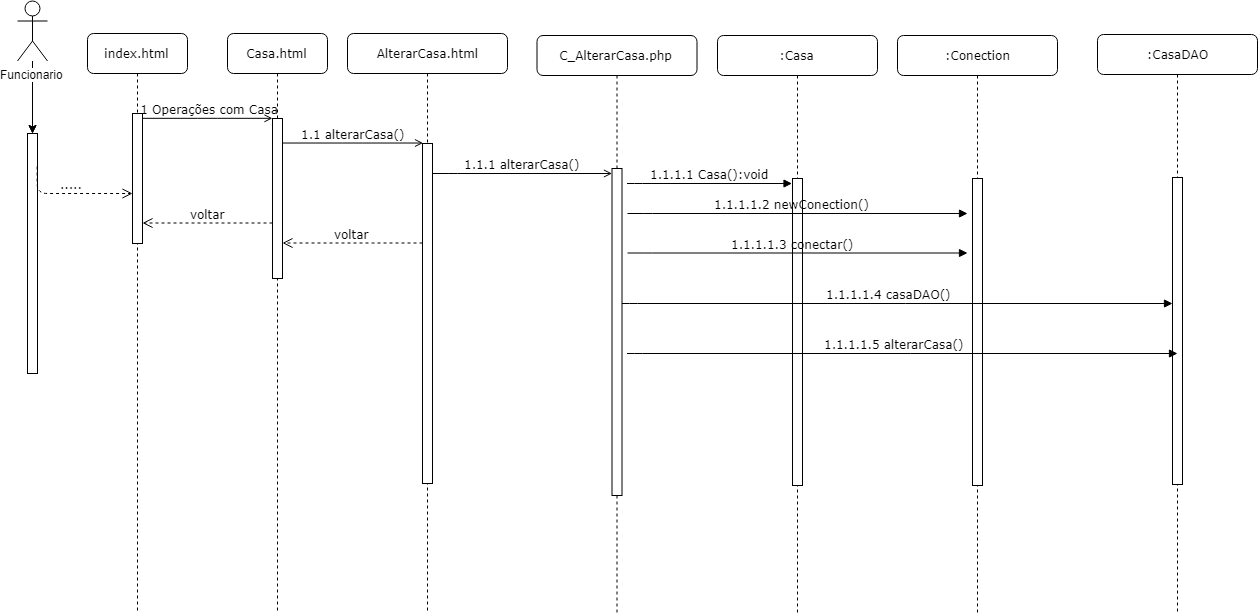

The diagram above was exported from draw.io. Its source (the exported page's mxGraphModel, read from the mxfile embedded in the PNG):
<mxGraphModel dx="988" dy="474" grid="1" gridSize="10" guides="1" tooltips="1" connect="1" arrows="1" fold="1" page="1" pageScale="1" pageWidth="1100" pageHeight="850" background="#ffffff" math="0" shadow="0">
  <root>
    <mxCell id="0" />
    <mxCell id="1" parent="0" />
    <mxCell id="7baba1c4bc27f4b0-2" value="Casa.html" style="shape=umlLifeline;perimeter=lifelinePerimeter;whiteSpace=wrap;html=1;container=1;collapsible=0;recursiveResize=0;outlineConnect=0;rounded=1;shadow=0;comic=0;labelBackgroundColor=none;strokeColor=#000000;strokeWidth=1;fillColor=#FFFFFF;fontFamily=Verdana;fontSize=12;fontColor=#000000;align=center;" parent="1" vertex="1">
      <mxGeometry x="240" y="80" width="100" height="580" as="geometry" />
    </mxCell>
    <mxCell id="7baba1c4bc27f4b0-10" value="" style="html=1;points=[];perimeter=orthogonalPerimeter;rounded=0;shadow=0;comic=0;labelBackgroundColor=none;strokeColor=#000000;strokeWidth=1;fillColor=#FFFFFF;fontFamily=Verdana;fontSize=12;fontColor=#000000;align=center;" parent="7baba1c4bc27f4b0-2" vertex="1">
      <mxGeometry x="45" y="85" width="10" height="160" as="geometry" />
    </mxCell>
    <mxCell id="7baba1c4bc27f4b0-3" value="AlterarCasa.html" style="shape=umlLifeline;perimeter=lifelinePerimeter;whiteSpace=wrap;html=1;container=1;collapsible=0;recursiveResize=0;outlineConnect=0;rounded=1;shadow=0;comic=0;labelBackgroundColor=none;strokeColor=#000000;strokeWidth=1;fillColor=#FFFFFF;fontFamily=Verdana;fontSize=12;fontColor=#000000;align=center;" parent="1" vertex="1">
      <mxGeometry x="360" y="80" width="160" height="578" as="geometry" />
    </mxCell>
    <mxCell id="7baba1c4bc27f4b0-13" value="" style="html=1;points=[];perimeter=orthogonalPerimeter;rounded=0;shadow=0;comic=0;labelBackgroundColor=none;strokeColor=#000000;strokeWidth=1;fillColor=#FFFFFF;fontFamily=Verdana;fontSize=12;fontColor=#000000;align=center;" parent="7baba1c4bc27f4b0-3" vertex="1">
      <mxGeometry x="75" y="110" width="10" height="340" as="geometry" />
    </mxCell>
    <mxCell id="7baba1c4bc27f4b0-8" value="index.html" style="shape=umlLifeline;perimeter=lifelinePerimeter;whiteSpace=wrap;html=1;container=1;collapsible=0;recursiveResize=0;outlineConnect=0;rounded=1;shadow=0;comic=0;labelBackgroundColor=none;strokeColor=#000000;strokeWidth=1;fillColor=#FFFFFF;fontFamily=Verdana;fontSize=12;fontColor=#000000;align=center;" parent="1" vertex="1">
      <mxGeometry x="100" y="80" width="100" height="580" as="geometry" />
    </mxCell>
    <mxCell id="7baba1c4bc27f4b0-9" value="" style="html=1;points=[];perimeter=orthogonalPerimeter;rounded=0;shadow=0;comic=0;labelBackgroundColor=none;strokeColor=#000000;strokeWidth=1;fillColor=#FFFFFF;fontFamily=Verdana;fontSize=12;fontColor=#000000;align=center;" parent="7baba1c4bc27f4b0-8" vertex="1">
      <mxGeometry x="45" y="80" width="10" height="130" as="geometry" />
    </mxCell>
    <mxCell id="7baba1c4bc27f4b0-17" value="1.1.1 alterarCasa()&lt;br&gt;" style="html=1;verticalAlign=bottom;endArrow=open;labelBackgroundColor=none;fontFamily=Verdana;fontSize=12;edgeStyle=elbowEdgeStyle;elbow=vertical;endFill=0;" parent="1" source="7baba1c4bc27f4b0-13" target="bYNLMvteOs6NzIEqrA_D-2" edge="1">
      <mxGeometry relative="1" as="geometry">
        <mxPoint x="510" y="220" as="sourcePoint" />
        <Array as="points">
          <mxPoint x="460" y="220" />
        </Array>
        <mxPoint x="610" y="220" as="targetPoint" />
      </mxGeometry>
    </mxCell>
    <mxCell id="7baba1c4bc27f4b0-11" value="&amp;nbsp;1 Operações com Casa" style="html=1;verticalAlign=bottom;endArrow=open;entryX=0;entryY=0;labelBackgroundColor=none;fontFamily=Verdana;fontSize=12;edgeStyle=elbowEdgeStyle;elbow=vertical;endFill=0;" parent="1" source="7baba1c4bc27f4b0-9" target="7baba1c4bc27f4b0-10" edge="1">
      <mxGeometry relative="1" as="geometry">
        <mxPoint x="220" y="190" as="sourcePoint" />
      </mxGeometry>
    </mxCell>
    <mxCell id="7baba1c4bc27f4b0-14" value="1.1 alterarCasa()" style="html=1;verticalAlign=bottom;endArrow=open;entryX=0;entryY=0;labelBackgroundColor=none;fontFamily=Verdana;fontSize=12;edgeStyle=elbowEdgeStyle;elbow=vertical;endFill=0;" parent="1" source="7baba1c4bc27f4b0-10" target="7baba1c4bc27f4b0-13" edge="1">
      <mxGeometry relative="1" as="geometry">
        <mxPoint x="370" y="200" as="sourcePoint" />
      </mxGeometry>
    </mxCell>
    <mxCell id="JnsLXF5jlQ2CHozRDcdP-46" value="" style="edgeStyle=orthogonalEdgeStyle;rounded=0;html=1;jettySize=auto;orthogonalLoop=1;" parent="1" source="JnsLXF5jlQ2CHozRDcdP-1" target="JnsLXF5jlQ2CHozRDcdP-2" edge="1">
      <mxGeometry relative="1" as="geometry" />
    </mxCell>
    <mxCell id="JnsLXF5jlQ2CHozRDcdP-47" value="" style="edgeStyle=orthogonalEdgeStyle;rounded=0;html=1;jettySize=auto;orthogonalLoop=1;" parent="1" source="JnsLXF5jlQ2CHozRDcdP-1" target="JnsLXF5jlQ2CHozRDcdP-2" edge="1">
      <mxGeometry relative="1" as="geometry" />
    </mxCell>
    <mxCell id="JnsLXF5jlQ2CHozRDcdP-1" value="Funcionario" style="shape=umlActor;verticalLabelPosition=bottom;labelBackgroundColor=#ffffff;verticalAlign=top;html=1;outlineConnect=0;" parent="1" vertex="1">
      <mxGeometry x="30" y="47.5" width="30" height="60" as="geometry" />
    </mxCell>
    <mxCell id="JnsLXF5jlQ2CHozRDcdP-2" value="" style="html=1;points=[];perimeter=orthogonalPerimeter;rounded=0;shadow=0;comic=0;labelBackgroundColor=none;strokeColor=#000000;strokeWidth=1;fillColor=#FFFFFF;fontFamily=Verdana;fontSize=12;fontColor=#000000;align=center;" parent="1" vertex="1">
      <mxGeometry x="40" y="180" width="10" height="240" as="geometry" />
    </mxCell>
    <mxCell id="JnsLXF5jlQ2CHozRDcdP-3" value="....." style="html=1;verticalAlign=bottom;endArrow=open;dashed=1;endSize=8;labelBackgroundColor=none;fontFamily=Verdana;fontSize=12;edgeStyle=elbowEdgeStyle;elbow=vertical;exitX=1;exitY=0.136;exitPerimeter=0;" parent="1" source="JnsLXF5jlQ2CHozRDcdP-2" target="7baba1c4bc27f4b0-9" edge="1">
      <mxGeometry relative="1" as="geometry">
        <mxPoint x="140" y="230" as="targetPoint" />
        <Array as="points">
          <mxPoint x="120" y="240" />
          <mxPoint x="185" y="269.5" />
        </Array>
        <mxPoint x="210" y="269.5" as="sourcePoint" />
      </mxGeometry>
    </mxCell>
    <mxCell id="JnsLXF5jlQ2CHozRDcdP-10" value="voltar" style="html=1;verticalAlign=bottom;endArrow=open;dashed=1;endSize=8;labelBackgroundColor=none;fontFamily=Verdana;fontSize=12;edgeStyle=elbowEdgeStyle;elbow=vertical;" parent="1" edge="1">
      <mxGeometry relative="1" as="geometry">
        <mxPoint x="155" y="269.5" as="targetPoint" />
        <Array as="points">
          <mxPoint x="230" y="269.5" />
          <mxPoint x="260" y="269.5" />
        </Array>
        <mxPoint x="285" y="269.5" as="sourcePoint" />
      </mxGeometry>
    </mxCell>
    <mxCell id="JnsLXF5jlQ2CHozRDcdP-11" value="voltar" style="html=1;verticalAlign=bottom;endArrow=open;dashed=1;endSize=8;labelBackgroundColor=none;fontFamily=Verdana;fontSize=12;edgeStyle=elbowEdgeStyle;elbow=vertical;" parent="1" edge="1">
      <mxGeometry relative="1" as="geometry">
        <mxPoint x="295" y="289.5" as="targetPoint" />
        <Array as="points">
          <mxPoint x="395" y="289.5" />
          <mxPoint x="380" y="289.5" />
          <mxPoint x="410" y="289.5" />
        </Array>
        <mxPoint x="435" y="289.5" as="sourcePoint" />
      </mxGeometry>
    </mxCell>
    <mxCell id="bYNLMvteOs6NzIEqrA_D-1" value="&lt;span&gt;C_AlterarCasa.php&lt;/span&gt;&lt;br&gt;" style="shape=umlLifeline;perimeter=lifelinePerimeter;whiteSpace=wrap;html=1;container=1;collapsible=0;recursiveResize=0;outlineConnect=0;rounded=1;shadow=0;comic=0;labelBackgroundColor=none;strokeColor=#000000;strokeWidth=1;fillColor=#FFFFFF;fontFamily=Verdana;fontSize=12;fontColor=#000000;align=center;" parent="1" vertex="1">
      <mxGeometry x="549.5" y="82" width="160" height="578" as="geometry" />
    </mxCell>
    <mxCell id="bYNLMvteOs6NzIEqrA_D-2" value="" style="html=1;points=[];perimeter=orthogonalPerimeter;rounded=0;shadow=0;comic=0;labelBackgroundColor=none;strokeColor=#000000;strokeWidth=1;fillColor=#FFFFFF;fontFamily=Verdana;fontSize=12;fontColor=#000000;align=center;" parent="bYNLMvteOs6NzIEqrA_D-1" vertex="1">
      <mxGeometry x="75" y="133" width="10" height="327" as="geometry" />
    </mxCell>
    <mxCell id="bYNLMvteOs6NzIEqrA_D-3" value=":Casa&lt;br&gt;" style="shape=umlLifeline;perimeter=lifelinePerimeter;whiteSpace=wrap;html=1;container=1;collapsible=0;recursiveResize=0;outlineConnect=0;rounded=1;shadow=0;comic=0;labelBackgroundColor=none;strokeColor=#000000;strokeWidth=1;fillColor=#FFFFFF;fontFamily=Verdana;fontSize=12;fontColor=#000000;align=center;" parent="1" vertex="1">
      <mxGeometry x="730" y="82" width="160" height="578" as="geometry" />
    </mxCell>
    <mxCell id="bYNLMvteOs6NzIEqrA_D-4" value="" style="html=1;points=[];perimeter=orthogonalPerimeter;rounded=0;shadow=0;comic=0;labelBackgroundColor=none;strokeColor=#000000;strokeWidth=1;fillColor=#FFFFFF;fontFamily=Verdana;fontSize=12;fontColor=#000000;align=center;" parent="bYNLMvteOs6NzIEqrA_D-3" vertex="1">
      <mxGeometry x="75" y="143" width="10" height="307" as="geometry" />
    </mxCell>
    <mxCell id="bYNLMvteOs6NzIEqrA_D-5" value="1.1.1.1 Casa():void&lt;br&gt;" style="html=1;verticalAlign=bottom;endArrow=block;labelBackgroundColor=none;fontFamily=Verdana;fontSize=12;edgeStyle=elbowEdgeStyle;elbow=vertical;" parent="1" edge="1">
      <mxGeometry relative="1" as="geometry">
        <mxPoint x="639.5" y="230" as="sourcePoint" />
        <Array as="points">
          <mxPoint x="654.5" y="230" />
        </Array>
        <mxPoint x="804.5000000000002" y="230" as="targetPoint" />
      </mxGeometry>
    </mxCell>
    <mxCell id="roKO5xkevdAOsud61_3_-6" value=":Conection&lt;br&gt;" style="shape=umlLifeline;perimeter=lifelinePerimeter;whiteSpace=wrap;html=1;container=1;collapsible=0;recursiveResize=0;outlineConnect=0;rounded=1;shadow=0;comic=0;labelBackgroundColor=none;strokeColor=#000000;strokeWidth=1;fillColor=#FFFFFF;fontFamily=Verdana;fontSize=12;fontColor=#000000;align=center;" vertex="1" parent="1">
      <mxGeometry x="910" y="82" width="160" height="578" as="geometry" />
    </mxCell>
    <mxCell id="roKO5xkevdAOsud61_3_-7" value="" style="html=1;points=[];perimeter=orthogonalPerimeter;rounded=0;shadow=0;comic=0;labelBackgroundColor=none;strokeColor=#000000;strokeWidth=1;fillColor=#FFFFFF;fontFamily=Verdana;fontSize=12;fontColor=#000000;align=center;" vertex="1" parent="roKO5xkevdAOsud61_3_-6">
      <mxGeometry x="75" y="143" width="10" height="307" as="geometry" />
    </mxCell>
    <mxCell id="roKO5xkevdAOsud61_3_-9" value=":CasaDAO&lt;br&gt;" style="shape=umlLifeline;perimeter=lifelinePerimeter;whiteSpace=wrap;html=1;container=1;collapsible=0;recursiveResize=0;outlineConnect=0;rounded=1;shadow=0;comic=0;labelBackgroundColor=none;strokeColor=#000000;strokeWidth=1;fillColor=#FFFFFF;fontFamily=Verdana;fontSize=12;fontColor=#000000;align=center;" vertex="1" parent="1">
      <mxGeometry x="1110" y="81" width="160" height="578" as="geometry" />
    </mxCell>
    <mxCell id="roKO5xkevdAOsud61_3_-10" value="" style="html=1;points=[];perimeter=orthogonalPerimeter;rounded=0;shadow=0;comic=0;labelBackgroundColor=none;strokeColor=#000000;strokeWidth=1;fillColor=#FFFFFF;fontFamily=Verdana;fontSize=12;fontColor=#000000;align=center;" vertex="1" parent="roKO5xkevdAOsud61_3_-9">
      <mxGeometry x="75" y="143" width="10" height="307" as="geometry" />
    </mxCell>
    <mxCell id="roKO5xkevdAOsud61_3_-15" value="1.1.1.1.3 conectar()&lt;br&gt;" style="html=1;verticalAlign=bottom;endArrow=block;labelBackgroundColor=none;fontFamily=Verdana;fontSize=12;edgeStyle=elbowEdgeStyle;elbow=vertical;" edge="1" parent="1">
      <mxGeometry x="-0.0303" relative="1" as="geometry">
        <mxPoint x="640" y="299.5" as="sourcePoint" />
        <Array as="points">
          <mxPoint x="655" y="299.5" />
        </Array>
        <mxPoint x="980" y="299.5" as="targetPoint" />
        <mxPoint as="offset" />
      </mxGeometry>
    </mxCell>
    <mxCell id="roKO5xkevdAOsud61_3_-16" value="1.1.1.1.2 newConection()&lt;br&gt;" style="html=1;verticalAlign=bottom;endArrow=block;labelBackgroundColor=none;fontFamily=Verdana;fontSize=12;edgeStyle=elbowEdgeStyle;elbow=vertical;" edge="1" parent="1">
      <mxGeometry x="-0.0303" relative="1" as="geometry">
        <mxPoint x="640" y="260" as="sourcePoint" />
        <Array as="points">
          <mxPoint x="655" y="260" />
        </Array>
        <mxPoint x="980" y="260" as="targetPoint" />
        <mxPoint as="offset" />
      </mxGeometry>
    </mxCell>
    <mxCell id="roKO5xkevdAOsud61_3_-17" value="1.1.1.1.4 casaDAO()&lt;br&gt;" style="html=1;verticalAlign=bottom;endArrow=block;labelBackgroundColor=none;fontFamily=Verdana;fontSize=12;edgeStyle=elbowEdgeStyle;elbow=vertical;" edge="1" parent="1" target="roKO5xkevdAOsud61_3_-10">
      <mxGeometry x="-0.0303" relative="1" as="geometry">
        <mxPoint x="634.5" y="350" as="sourcePoint" />
        <Array as="points">
          <mxPoint x="649.5" y="350" />
        </Array>
        <mxPoint x="799.5000000000002" y="350" as="targetPoint" />
        <mxPoint as="offset" />
      </mxGeometry>
    </mxCell>
    <mxCell id="roKO5xkevdAOsud61_3_-18" value="1.1.1.1.5 alterarCasa()&lt;br&gt;" style="html=1;verticalAlign=bottom;endArrow=block;labelBackgroundColor=none;fontFamily=Verdana;fontSize=12;edgeStyle=elbowEdgeStyle;elbow=vertical;" edge="1" parent="1">
      <mxGeometry x="-0.0303" relative="1" as="geometry">
        <mxPoint x="639.5000000000002" y="400" as="sourcePoint" />
        <Array as="points">
          <mxPoint x="654.5" y="400" />
        </Array>
        <mxPoint x="1190" y="400" as="targetPoint" />
        <mxPoint as="offset" />
      </mxGeometry>
    </mxCell>
  </root>
</mxGraphModel>